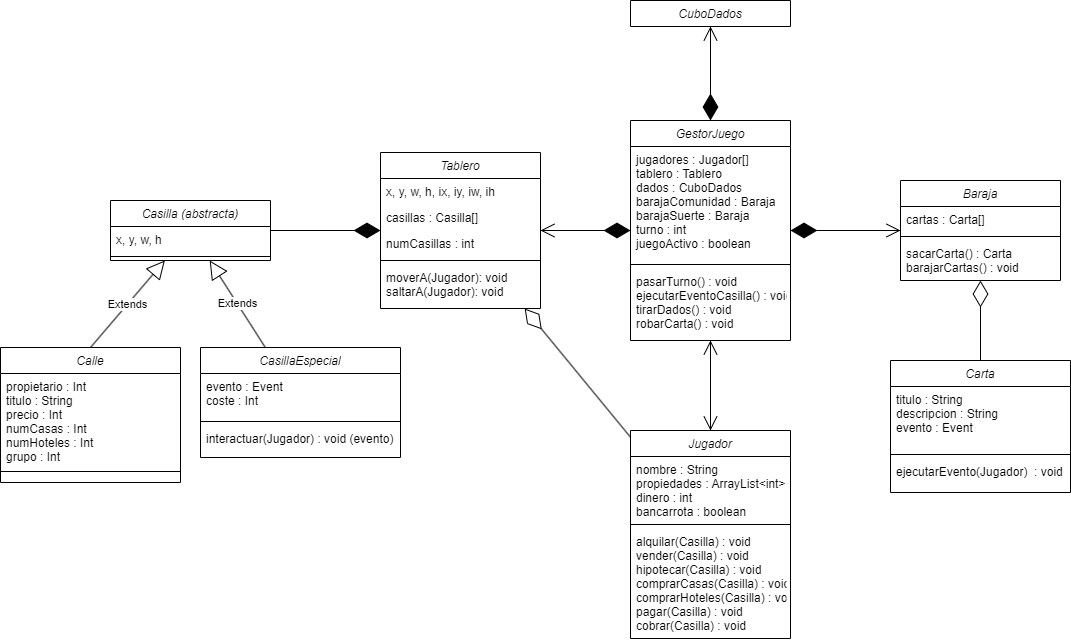

The diagram above was exported from draw.io. Its source (the exported page's mxGraphModel, read from the mxfile embedded in the PNG):
<mxGraphModel dx="1434" dy="780" grid="1" gridSize="10" guides="1" tooltips="1" connect="1" arrows="1" fold="1" page="1" pageScale="1" pageWidth="827" pageHeight="1169" math="0" shadow="0">
  <root>
    <mxCell id="WIyWlLk6GJQsqaUBKTNV-0" />
    <mxCell id="WIyWlLk6GJQsqaUBKTNV-1" parent="WIyWlLk6GJQsqaUBKTNV-0" />
    <mxCell id="zkfFHV4jXpPFQw0GAbJ--0" value="Tablero" style="swimlane;fontStyle=2;align=center;verticalAlign=top;childLayout=stackLayout;horizontal=1;startSize=26;horizontalStack=0;resizeParent=1;resizeLast=0;collapsible=1;marginBottom=0;rounded=0;shadow=0;strokeWidth=1;" parent="WIyWlLk6GJQsqaUBKTNV-1" vertex="1">
      <mxGeometry x="470" y="492" width="160" height="156" as="geometry">
        <mxRectangle x="470" y="557" width="160" height="26" as="alternateBounds" />
      </mxGeometry>
    </mxCell>
    <mxCell id="zkfFHV4jXpPFQw0GAbJ--1" value="x, y, w, h, ix, iy, iw, ih" style="text;align=left;verticalAlign=top;spacingLeft=4;spacingRight=4;overflow=hidden;rotatable=0;points=[[0,0.5],[1,0.5]];portConstraint=eastwest;" parent="zkfFHV4jXpPFQw0GAbJ--0" vertex="1">
      <mxGeometry y="26" width="160" height="26" as="geometry" />
    </mxCell>
    <mxCell id="7kJ1GDUymoZqS5NqcpiQ-41" value="casillas : Casilla[]" style="text;align=left;verticalAlign=top;spacingLeft=4;spacingRight=4;overflow=hidden;rotatable=0;points=[[0,0.5],[1,0.5]];portConstraint=eastwest;rounded=0;shadow=0;html=0;" parent="zkfFHV4jXpPFQw0GAbJ--0" vertex="1">
      <mxGeometry y="52" width="160" height="26" as="geometry" />
    </mxCell>
    <mxCell id="zkfFHV4jXpPFQw0GAbJ--2" value="numCasillas : int" style="text;align=left;verticalAlign=top;spacingLeft=4;spacingRight=4;overflow=hidden;rotatable=0;points=[[0,0.5],[1,0.5]];portConstraint=eastwest;rounded=0;shadow=0;html=0;" parent="zkfFHV4jXpPFQw0GAbJ--0" vertex="1">
      <mxGeometry y="78" width="160" height="26" as="geometry" />
    </mxCell>
    <mxCell id="zkfFHV4jXpPFQw0GAbJ--4" value="" style="line;html=1;strokeWidth=1;align=left;verticalAlign=middle;spacingTop=-1;spacingLeft=3;spacingRight=3;rotatable=0;labelPosition=right;points=[];portConstraint=eastwest;" parent="zkfFHV4jXpPFQw0GAbJ--0" vertex="1">
      <mxGeometry y="104" width="160" height="8" as="geometry" />
    </mxCell>
    <mxCell id="zkfFHV4jXpPFQw0GAbJ--5" value="moverA(Jugador): void&#10;saltarA(Jugador): void&#10;" style="text;align=left;verticalAlign=top;spacingLeft=4;spacingRight=4;overflow=hidden;rotatable=0;points=[[0,0.5],[1,0.5]];portConstraint=eastwest;" parent="zkfFHV4jXpPFQw0GAbJ--0" vertex="1">
      <mxGeometry y="112" width="160" height="44" as="geometry" />
    </mxCell>
    <mxCell id="7kJ1GDUymoZqS5NqcpiQ-0" value="Casilla (abstracta)" style="swimlane;fontStyle=2;align=center;verticalAlign=top;childLayout=stackLayout;horizontal=1;startSize=26;horizontalStack=0;resizeParent=1;resizeLast=0;collapsible=1;marginBottom=0;rounded=0;shadow=0;strokeWidth=1;" parent="WIyWlLk6GJQsqaUBKTNV-1" vertex="1">
      <mxGeometry x="200" y="540" width="160" height="60" as="geometry">
        <mxRectangle x="190" y="491" width="160" height="26" as="alternateBounds" />
      </mxGeometry>
    </mxCell>
    <mxCell id="7kJ1GDUymoZqS5NqcpiQ-2" value="x, y, w, h" style="text;align=left;verticalAlign=top;spacingLeft=4;spacingRight=4;overflow=hidden;rotatable=0;points=[[0,0.5],[1,0.5]];portConstraint=eastwest;rounded=0;shadow=0;html=0;" parent="7kJ1GDUymoZqS5NqcpiQ-0" vertex="1">
      <mxGeometry y="26" width="160" height="26" as="geometry" />
    </mxCell>
    <mxCell id="7kJ1GDUymoZqS5NqcpiQ-3" value="" style="line;html=1;strokeWidth=1;align=left;verticalAlign=middle;spacingTop=-1;spacingLeft=3;spacingRight=3;rotatable=0;labelPosition=right;points=[];portConstraint=eastwest;" parent="7kJ1GDUymoZqS5NqcpiQ-0" vertex="1">
      <mxGeometry y="52" width="160" height="8" as="geometry" />
    </mxCell>
    <mxCell id="7kJ1GDUymoZqS5NqcpiQ-5" value="Calle" style="swimlane;fontStyle=2;align=center;verticalAlign=top;childLayout=stackLayout;horizontal=1;startSize=26;horizontalStack=0;resizeParent=1;resizeLast=0;collapsible=1;marginBottom=0;rounded=0;shadow=0;strokeWidth=1;" parent="WIyWlLk6GJQsqaUBKTNV-1" vertex="1">
      <mxGeometry x="90" y="687" width="180" height="135" as="geometry">
        <mxRectangle x="300" y="434" width="160" height="26" as="alternateBounds" />
      </mxGeometry>
    </mxCell>
    <mxCell id="7kJ1GDUymoZqS5NqcpiQ-6" value="propietario : Int&#10;titulo : String&#10;precio : Int&#10;numCasas : Int&#10;numHoteles : Int&#10;grupo : Int" style="text;align=left;verticalAlign=top;spacingLeft=4;spacingRight=4;overflow=hidden;rotatable=0;points=[[0,0.5],[1,0.5]];portConstraint=eastwest;rounded=0;shadow=0;html=0;" parent="7kJ1GDUymoZqS5NqcpiQ-5" vertex="1">
      <mxGeometry y="26" width="180" height="94" as="geometry" />
    </mxCell>
    <mxCell id="7kJ1GDUymoZqS5NqcpiQ-7" value="" style="line;html=1;strokeWidth=1;align=left;verticalAlign=middle;spacingTop=-1;spacingLeft=3;spacingRight=3;rotatable=0;labelPosition=right;points=[];portConstraint=eastwest;" parent="7kJ1GDUymoZqS5NqcpiQ-5" vertex="1">
      <mxGeometry y="120" width="180" height="8" as="geometry" />
    </mxCell>
    <mxCell id="7kJ1GDUymoZqS5NqcpiQ-9" value="CasillaEspecial" style="swimlane;fontStyle=2;align=center;verticalAlign=top;childLayout=stackLayout;horizontal=1;startSize=26;horizontalStack=0;resizeParent=1;resizeLast=0;collapsible=1;marginBottom=0;rounded=0;shadow=0;strokeWidth=1;" parent="WIyWlLk6GJQsqaUBKTNV-1" vertex="1">
      <mxGeometry x="290" y="687" width="200" height="110" as="geometry">
        <mxRectangle x="295" y="630" width="160" height="26" as="alternateBounds" />
      </mxGeometry>
    </mxCell>
    <mxCell id="7kJ1GDUymoZqS5NqcpiQ-10" value="evento : Event&#10;coste : Int" style="text;align=left;verticalAlign=top;spacingLeft=4;spacingRight=4;overflow=hidden;rotatable=0;points=[[0,0.5],[1,0.5]];portConstraint=eastwest;rounded=0;shadow=0;html=0;" parent="7kJ1GDUymoZqS5NqcpiQ-9" vertex="1">
      <mxGeometry y="26" width="200" height="44" as="geometry" />
    </mxCell>
    <mxCell id="7kJ1GDUymoZqS5NqcpiQ-11" value="" style="line;html=1;strokeWidth=1;align=left;verticalAlign=middle;spacingTop=-1;spacingLeft=3;spacingRight=3;rotatable=0;labelPosition=right;points=[];portConstraint=eastwest;" parent="7kJ1GDUymoZqS5NqcpiQ-9" vertex="1">
      <mxGeometry y="70" width="200" height="8" as="geometry" />
    </mxCell>
    <mxCell id="7kJ1GDUymoZqS5NqcpiQ-12" value="interactuar(Jugador) : void (evento)" style="text;align=left;verticalAlign=top;spacingLeft=4;spacingRight=4;overflow=hidden;rotatable=0;points=[[0,0.5],[1,0.5]];portConstraint=eastwest;" parent="7kJ1GDUymoZqS5NqcpiQ-9" vertex="1">
      <mxGeometry y="78" width="200" height="32" as="geometry" />
    </mxCell>
    <mxCell id="7kJ1GDUymoZqS5NqcpiQ-13" value="Carta" style="swimlane;fontStyle=2;align=center;verticalAlign=top;childLayout=stackLayout;horizontal=1;startSize=26;horizontalStack=0;resizeParent=1;resizeLast=0;collapsible=1;marginBottom=0;rounded=0;shadow=0;strokeWidth=1;" parent="WIyWlLk6GJQsqaUBKTNV-1" vertex="1">
      <mxGeometry x="980" y="700" width="180" height="132" as="geometry">
        <mxRectangle x="960" y="30" width="160" height="26" as="alternateBounds" />
      </mxGeometry>
    </mxCell>
    <mxCell id="7kJ1GDUymoZqS5NqcpiQ-14" value="titulo : String&#10;descripcion : String&#10;evento : Event" style="text;align=left;verticalAlign=top;spacingLeft=4;spacingRight=4;overflow=hidden;rotatable=0;points=[[0,0.5],[1,0.5]];portConstraint=eastwest;rounded=0;shadow=0;html=0;" parent="7kJ1GDUymoZqS5NqcpiQ-13" vertex="1">
      <mxGeometry y="26" width="180" height="64" as="geometry" />
    </mxCell>
    <mxCell id="7kJ1GDUymoZqS5NqcpiQ-15" value="" style="line;html=1;strokeWidth=1;align=left;verticalAlign=middle;spacingTop=-1;spacingLeft=3;spacingRight=3;rotatable=0;labelPosition=right;points=[];portConstraint=eastwest;" parent="7kJ1GDUymoZqS5NqcpiQ-13" vertex="1">
      <mxGeometry y="90" width="180" height="8" as="geometry" />
    </mxCell>
    <mxCell id="7kJ1GDUymoZqS5NqcpiQ-16" value="ejecutarEvento(Jugador)  : void" style="text;align=left;verticalAlign=top;spacingLeft=4;spacingRight=4;overflow=hidden;rotatable=0;points=[[0,0.5],[1,0.5]];portConstraint=eastwest;" parent="7kJ1GDUymoZqS5NqcpiQ-13" vertex="1">
      <mxGeometry y="98" width="180" height="34" as="geometry" />
    </mxCell>
    <mxCell id="7kJ1GDUymoZqS5NqcpiQ-17" value="Baraja" style="swimlane;fontStyle=2;align=center;verticalAlign=top;childLayout=stackLayout;horizontal=1;startSize=26;horizontalStack=0;resizeParent=1;resizeLast=0;collapsible=1;marginBottom=0;rounded=0;shadow=0;strokeWidth=1;" parent="WIyWlLk6GJQsqaUBKTNV-1" vertex="1">
      <mxGeometry x="990" y="520" width="160" height="100" as="geometry">
        <mxRectangle x="960" y="120" width="160" height="26" as="alternateBounds" />
      </mxGeometry>
    </mxCell>
    <mxCell id="7kJ1GDUymoZqS5NqcpiQ-18" value="cartas : Carta[]" style="text;align=left;verticalAlign=top;spacingLeft=4;spacingRight=4;overflow=hidden;rotatable=0;points=[[0,0.5],[1,0.5]];portConstraint=eastwest;rounded=0;shadow=0;html=0;" parent="7kJ1GDUymoZqS5NqcpiQ-17" vertex="1">
      <mxGeometry y="26" width="160" height="26" as="geometry" />
    </mxCell>
    <mxCell id="7kJ1GDUymoZqS5NqcpiQ-19" value="" style="line;html=1;strokeWidth=1;align=left;verticalAlign=middle;spacingTop=-1;spacingLeft=3;spacingRight=3;rotatable=0;labelPosition=right;points=[];portConstraint=eastwest;" parent="7kJ1GDUymoZqS5NqcpiQ-17" vertex="1">
      <mxGeometry y="52" width="160" height="8" as="geometry" />
    </mxCell>
    <mxCell id="7kJ1GDUymoZqS5NqcpiQ-20" value="sacarCarta() : Carta&#10;barajarCartas() : void" style="text;align=left;verticalAlign=top;spacingLeft=4;spacingRight=4;overflow=hidden;rotatable=0;points=[[0,0.5],[1,0.5]];portConstraint=eastwest;" parent="7kJ1GDUymoZqS5NqcpiQ-17" vertex="1">
      <mxGeometry y="60" width="160" height="40" as="geometry" />
    </mxCell>
    <mxCell id="7kJ1GDUymoZqS5NqcpiQ-33" value="CuboDados" style="swimlane;fontStyle=2;align=center;verticalAlign=top;childLayout=stackLayout;horizontal=1;startSize=26;horizontalStack=0;resizeParent=1;resizeLast=0;collapsible=1;marginBottom=0;rounded=0;shadow=0;strokeWidth=1;" parent="WIyWlLk6GJQsqaUBKTNV-1" vertex="1" collapsed="1">
      <mxGeometry x="720" y="340" width="160" height="26" as="geometry">
        <mxRectangle x="990" y="560" width="160" height="102" as="alternateBounds" />
      </mxGeometry>
    </mxCell>
    <mxCell id="7kJ1GDUymoZqS5NqcpiQ-34" value="numDados : int&#10;caras : int (?)" style="text;align=left;verticalAlign=top;spacingLeft=4;spacingRight=4;overflow=hidden;rotatable=0;points=[[0,0.5],[1,0.5]];portConstraint=eastwest;rounded=0;shadow=0;html=0;" parent="7kJ1GDUymoZqS5NqcpiQ-33" vertex="1">
      <mxGeometry y="26" width="160" height="34" as="geometry" />
    </mxCell>
    <mxCell id="7kJ1GDUymoZqS5NqcpiQ-35" value="" style="line;html=1;strokeWidth=1;align=left;verticalAlign=middle;spacingTop=-1;spacingLeft=3;spacingRight=3;rotatable=0;labelPosition=right;points=[];portConstraint=eastwest;" parent="7kJ1GDUymoZqS5NqcpiQ-33" vertex="1">
      <mxGeometry y="60" width="160" height="8" as="geometry" />
    </mxCell>
    <mxCell id="7kJ1GDUymoZqS5NqcpiQ-36" value="tirar() : void" style="text;align=left;verticalAlign=top;spacingLeft=4;spacingRight=4;overflow=hidden;rotatable=0;points=[[0,0.5],[1,0.5]];portConstraint=eastwest;" parent="7kJ1GDUymoZqS5NqcpiQ-33" vertex="1">
      <mxGeometry y="68" width="160" height="34" as="geometry" />
    </mxCell>
    <mxCell id="7kJ1GDUymoZqS5NqcpiQ-37" value="Jugador" style="swimlane;fontStyle=2;align=center;verticalAlign=top;childLayout=stackLayout;horizontal=1;startSize=26;horizontalStack=0;resizeParent=1;resizeLast=0;collapsible=1;marginBottom=0;rounded=0;shadow=0;strokeWidth=1;" parent="WIyWlLk6GJQsqaUBKTNV-1" vertex="1">
      <mxGeometry x="720" y="770" width="160" height="208" as="geometry">
        <mxRectangle x="470" y="460" width="160" height="26" as="alternateBounds" />
      </mxGeometry>
    </mxCell>
    <mxCell id="7kJ1GDUymoZqS5NqcpiQ-38" value="nombre : String&#10;propiedades : ArrayList&lt;int&gt;&#10;dinero : int&#10;bancarrota : boolean" style="text;align=left;verticalAlign=top;spacingLeft=4;spacingRight=4;overflow=hidden;rotatable=0;points=[[0,0.5],[1,0.5]];portConstraint=eastwest;rounded=0;shadow=0;html=0;" parent="7kJ1GDUymoZqS5NqcpiQ-37" vertex="1">
      <mxGeometry y="26" width="160" height="64" as="geometry" />
    </mxCell>
    <mxCell id="7kJ1GDUymoZqS5NqcpiQ-39" value="" style="line;html=1;strokeWidth=1;align=left;verticalAlign=middle;spacingTop=-1;spacingLeft=3;spacingRight=3;rotatable=0;labelPosition=right;points=[];portConstraint=eastwest;" parent="7kJ1GDUymoZqS5NqcpiQ-37" vertex="1">
      <mxGeometry y="90" width="160" height="8" as="geometry" />
    </mxCell>
    <mxCell id="7kJ1GDUymoZqS5NqcpiQ-40" value="alquilar(Casilla) : void&#10;vender(Casilla) : void&#10;hipotecar(Casilla) : void&#10;comprarCasas(Casilla) : void&#10;comprarHoteles(Casilla) : void&#10;pagar(Casilla) : void&#10;cobrar(Casilla) : void" style="text;align=left;verticalAlign=top;spacingLeft=4;spacingRight=4;overflow=hidden;rotatable=0;points=[[0,0.5],[1,0.5]];portConstraint=eastwest;" parent="7kJ1GDUymoZqS5NqcpiQ-37" vertex="1">
      <mxGeometry y="98" width="160" height="110" as="geometry" />
    </mxCell>
    <mxCell id="7kJ1GDUymoZqS5NqcpiQ-42" value="GestorJuego" style="swimlane;fontStyle=2;align=center;verticalAlign=top;childLayout=stackLayout;horizontal=1;startSize=26;horizontalStack=0;resizeParent=1;resizeLast=0;collapsible=1;marginBottom=0;rounded=0;shadow=0;strokeWidth=1;" parent="WIyWlLk6GJQsqaUBKTNV-1" vertex="1">
      <mxGeometry x="720" y="460" width="160" height="220" as="geometry">
        <mxRectangle x="720" y="460" width="160" height="26" as="alternateBounds" />
      </mxGeometry>
    </mxCell>
    <mxCell id="7kJ1GDUymoZqS5NqcpiQ-43" value="jugadores : Jugador[]&#10;tablero : Tablero&#10;dados : CuboDados&#10;barajaComunidad : Baraja&#10;barajaSuerte : Baraja&#10;turno : int&#10;juegoActivo : boolean" style="text;align=left;verticalAlign=top;spacingLeft=4;spacingRight=4;overflow=hidden;rotatable=0;points=[[0,0.5],[1,0.5]];portConstraint=eastwest;rounded=0;shadow=0;html=0;" parent="7kJ1GDUymoZqS5NqcpiQ-42" vertex="1">
      <mxGeometry y="26" width="160" height="114" as="geometry" />
    </mxCell>
    <mxCell id="7kJ1GDUymoZqS5NqcpiQ-44" value="" style="line;html=1;strokeWidth=1;align=left;verticalAlign=middle;spacingTop=-1;spacingLeft=3;spacingRight=3;rotatable=0;labelPosition=right;points=[];portConstraint=eastwest;" parent="7kJ1GDUymoZqS5NqcpiQ-42" vertex="1">
      <mxGeometry y="140" width="160" height="8" as="geometry" />
    </mxCell>
    <mxCell id="7kJ1GDUymoZqS5NqcpiQ-45" value="pasarTurno() : void&#10;ejecutarEventoCasilla() : void&#10;tirarDados() : void&#10;robarCarta() : void" style="text;align=left;verticalAlign=top;spacingLeft=4;spacingRight=4;overflow=hidden;rotatable=0;points=[[0,0.5],[1,0.5]];portConstraint=eastwest;" parent="7kJ1GDUymoZqS5NqcpiQ-42" vertex="1">
      <mxGeometry y="148" width="160" height="72" as="geometry" />
    </mxCell>
    <mxCell id="7kJ1GDUymoZqS5NqcpiQ-46" value="Extends" style="endArrow=block;endSize=16;endFill=0;html=1;rounded=0;exitX=0.5;exitY=0;exitDx=0;exitDy=0;" parent="WIyWlLk6GJQsqaUBKTNV-1" source="7kJ1GDUymoZqS5NqcpiQ-5" target="7kJ1GDUymoZqS5NqcpiQ-0" edge="1">
      <mxGeometry width="160" relative="1" as="geometry">
        <mxPoint x="89" y="750" as="sourcePoint" />
        <mxPoint x="195" y="640.1111111111111" as="targetPoint" />
      </mxGeometry>
    </mxCell>
    <mxCell id="7kJ1GDUymoZqS5NqcpiQ-47" value="Extends" style="endArrow=block;endSize=16;endFill=0;html=1;rounded=0;" parent="WIyWlLk6GJQsqaUBKTNV-1" source="7kJ1GDUymoZqS5NqcpiQ-9" target="7kJ1GDUymoZqS5NqcpiQ-0" edge="1">
      <mxGeometry width="160" relative="1" as="geometry">
        <mxPoint x="358.07926829268285" y="687" as="sourcePoint" />
        <mxPoint x="355" y="640.1111111111111" as="targetPoint" />
      </mxGeometry>
    </mxCell>
    <mxCell id="7kJ1GDUymoZqS5NqcpiQ-52" value="" style="endArrow=diamondThin;endFill=1;endSize=24;html=1;rounded=0;" parent="WIyWlLk6GJQsqaUBKTNV-1" source="7kJ1GDUymoZqS5NqcpiQ-0" target="zkfFHV4jXpPFQw0GAbJ--0" edge="1">
      <mxGeometry width="160" relative="1" as="geometry">
        <mxPoint x="630" y="404" as="sourcePoint" />
        <mxPoint x="790" y="404" as="targetPoint" />
      </mxGeometry>
    </mxCell>
    <mxCell id="7kJ1GDUymoZqS5NqcpiQ-53" value="" style="endArrow=diamondThin;endFill=0;endSize=24;html=1;rounded=0;" parent="WIyWlLk6GJQsqaUBKTNV-1" source="7kJ1GDUymoZqS5NqcpiQ-13" target="7kJ1GDUymoZqS5NqcpiQ-17" edge="1">
      <mxGeometry width="160" relative="1" as="geometry">
        <mxPoint x="700" y="470" as="sourcePoint" />
        <mxPoint x="860" y="470" as="targetPoint" />
      </mxGeometry>
    </mxCell>
    <mxCell id="7kJ1GDUymoZqS5NqcpiQ-54" value="" style="endArrow=open;endFill=1;endSize=12;html=1;rounded=0;" parent="WIyWlLk6GJQsqaUBKTNV-1" source="7kJ1GDUymoZqS5NqcpiQ-42" target="7kJ1GDUymoZqS5NqcpiQ-33" edge="1">
      <mxGeometry width="160" relative="1" as="geometry">
        <mxPoint x="900" y="510" as="sourcePoint" />
        <mxPoint x="1060" y="510" as="targetPoint" />
      </mxGeometry>
    </mxCell>
    <mxCell id="7kJ1GDUymoZqS5NqcpiQ-56" value="" style="endArrow=diamondThin;endFill=1;endSize=24;html=1;rounded=0;" parent="WIyWlLk6GJQsqaUBKTNV-1" source="7kJ1GDUymoZqS5NqcpiQ-33" target="7kJ1GDUymoZqS5NqcpiQ-42" edge="1">
      <mxGeometry width="160" relative="1" as="geometry">
        <mxPoint x="414" y="580" as="sourcePoint" />
        <mxPoint x="574" y="580" as="targetPoint" />
      </mxGeometry>
    </mxCell>
    <mxCell id="7kJ1GDUymoZqS5NqcpiQ-57" value="" style="endArrow=diamondThin;endFill=1;endSize=24;html=1;rounded=0;" parent="WIyWlLk6GJQsqaUBKTNV-1" source="zkfFHV4jXpPFQw0GAbJ--0" target="7kJ1GDUymoZqS5NqcpiQ-42" edge="1">
      <mxGeometry width="160" relative="1" as="geometry">
        <mxPoint x="690" y="490" as="sourcePoint" />
        <mxPoint x="850" y="490" as="targetPoint" />
      </mxGeometry>
    </mxCell>
    <mxCell id="7kJ1GDUymoZqS5NqcpiQ-58" value="" style="endArrow=open;endFill=1;endSize=12;html=1;rounded=0;" parent="WIyWlLk6GJQsqaUBKTNV-1" source="7kJ1GDUymoZqS5NqcpiQ-42" target="zkfFHV4jXpPFQw0GAbJ--0" edge="1">
      <mxGeometry width="160" relative="1" as="geometry">
        <mxPoint x="690" y="490" as="sourcePoint" />
        <mxPoint x="960" y="250" as="targetPoint" />
      </mxGeometry>
    </mxCell>
    <mxCell id="7kJ1GDUymoZqS5NqcpiQ-59" value="" style="endArrow=diamondThin;endFill=1;endSize=24;html=1;rounded=0;" parent="WIyWlLk6GJQsqaUBKTNV-1" source="7kJ1GDUymoZqS5NqcpiQ-17" target="7kJ1GDUymoZqS5NqcpiQ-42" edge="1">
      <mxGeometry width="160" relative="1" as="geometry">
        <mxPoint x="1117" y="420" as="sourcePoint" />
        <mxPoint x="950" y="515" as="targetPoint" />
      </mxGeometry>
    </mxCell>
    <mxCell id="7kJ1GDUymoZqS5NqcpiQ-60" value="" style="endArrow=open;endFill=1;endSize=12;html=1;rounded=0;" parent="WIyWlLk6GJQsqaUBKTNV-1" source="7kJ1GDUymoZqS5NqcpiQ-42" target="7kJ1GDUymoZqS5NqcpiQ-17" edge="1">
      <mxGeometry width="160" relative="1" as="geometry">
        <mxPoint x="690" y="600" as="sourcePoint" />
        <mxPoint x="850" y="600" as="targetPoint" />
      </mxGeometry>
    </mxCell>
    <mxCell id="7kJ1GDUymoZqS5NqcpiQ-62" value="" style="endArrow=open;endFill=1;endSize=12;html=1;rounded=0;" parent="WIyWlLk6GJQsqaUBKTNV-1" source="7kJ1GDUymoZqS5NqcpiQ-37" target="7kJ1GDUymoZqS5NqcpiQ-42" edge="1">
      <mxGeometry width="160" relative="1" as="geometry">
        <mxPoint x="210" y="723" as="sourcePoint" />
        <mxPoint x="370" y="723" as="targetPoint" />
      </mxGeometry>
    </mxCell>
    <mxCell id="7kJ1GDUymoZqS5NqcpiQ-63" value="" style="endArrow=open;endFill=1;endSize=12;html=1;rounded=0;" parent="WIyWlLk6GJQsqaUBKTNV-1" source="7kJ1GDUymoZqS5NqcpiQ-42" target="7kJ1GDUymoZqS5NqcpiQ-37" edge="1">
      <mxGeometry width="160" relative="1" as="geometry">
        <mxPoint x="810" y="660" as="sourcePoint" />
        <mxPoint x="810" y="564" as="targetPoint" />
      </mxGeometry>
    </mxCell>
    <mxCell id="7kJ1GDUymoZqS5NqcpiQ-69" value="" style="endArrow=diamondThin;endFill=0;endSize=24;html=1;rounded=0;" parent="WIyWlLk6GJQsqaUBKTNV-1" source="7kJ1GDUymoZqS5NqcpiQ-37" target="zkfFHV4jXpPFQw0GAbJ--0" edge="1">
      <mxGeometry width="160" relative="1" as="geometry">
        <mxPoint x="510" y="560" as="sourcePoint" />
        <mxPoint x="670" y="560" as="targetPoint" />
      </mxGeometry>
    </mxCell>
  </root>
</mxGraphModel>